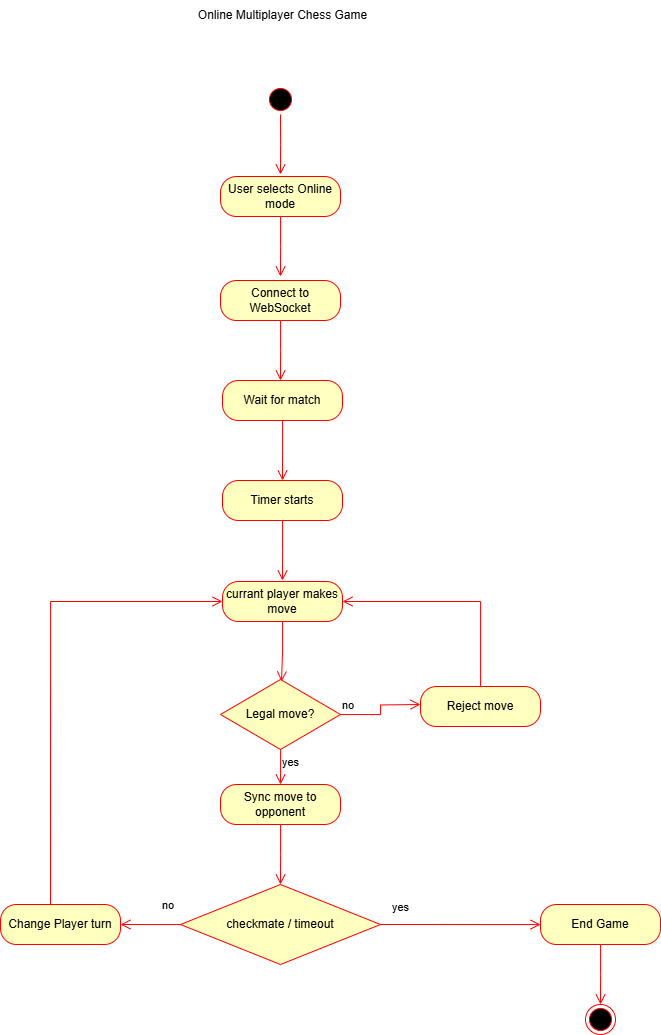

The diagram above was exported from draw.io. Its source (the exported page's mxGraphModel, read from the mxfile embedded in the PNG):
<mxGraphModel dx="1389" dy="811" grid="1" gridSize="10" guides="1" tooltips="1" connect="1" arrows="1" fold="1" page="1" pageScale="1" pageWidth="850" pageHeight="1100" math="0" shadow="0">
  <root>
    <mxCell id="0" />
    <mxCell id="1" parent="0" />
    <mxCell id="ywlugj5ueOvVR4wQWknW-22" value="" style="ellipse;html=1;shape=startState;fillColor=#000000;strokeColor=#ff0000;" vertex="1" parent="1">
      <mxGeometry x="385" y="224" width="30" height="30" as="geometry" />
    </mxCell>
    <mxCell id="ywlugj5ueOvVR4wQWknW-23" value="" style="edgeStyle=orthogonalEdgeStyle;html=1;verticalAlign=bottom;endArrow=open;endSize=8;strokeColor=#ff0000;rounded=0;" edge="1" source="ywlugj5ueOvVR4wQWknW-22" parent="1">
      <mxGeometry relative="1" as="geometry">
        <mxPoint x="400" y="314" as="targetPoint" />
      </mxGeometry>
    </mxCell>
    <mxCell id="ywlugj5ueOvVR4wQWknW-24" value="User selects Online mode" style="rounded=1;whiteSpace=wrap;html=1;arcSize=40;fontColor=#000000;fillColor=#ffffc0;strokeColor=#ff0000;" vertex="1" parent="1">
      <mxGeometry x="340" y="316" width="120" height="40" as="geometry" />
    </mxCell>
    <mxCell id="ywlugj5ueOvVR4wQWknW-25" value="" style="edgeStyle=orthogonalEdgeStyle;html=1;verticalAlign=bottom;endArrow=open;endSize=8;strokeColor=#ff0000;rounded=0;" edge="1" source="ywlugj5ueOvVR4wQWknW-24" parent="1">
      <mxGeometry relative="1" as="geometry">
        <mxPoint x="400" y="416" as="targetPoint" />
      </mxGeometry>
    </mxCell>
    <mxCell id="ywlugj5ueOvVR4wQWknW-26" value="currant player makes move" style="rounded=1;whiteSpace=wrap;html=1;arcSize=40;fontColor=#000000;fillColor=#ffffc0;strokeColor=#ff0000;" vertex="1" parent="1">
      <mxGeometry x="342" y="721" width="120" height="40" as="geometry" />
    </mxCell>
    <mxCell id="ywlugj5ueOvVR4wQWknW-27" value="" style="edgeStyle=orthogonalEdgeStyle;html=1;verticalAlign=bottom;endArrow=open;endSize=8;strokeColor=#ff0000;rounded=0;" edge="1" source="ywlugj5ueOvVR4wQWknW-26" parent="1">
      <mxGeometry relative="1" as="geometry">
        <mxPoint x="401" y="821" as="targetPoint" />
      </mxGeometry>
    </mxCell>
    <mxCell id="ywlugj5ueOvVR4wQWknW-28" value="Legal move?" style="rhombus;whiteSpace=wrap;html=1;fontColor=#000000;fillColor=#ffffc0;strokeColor=#ff0000;" vertex="1" parent="1">
      <mxGeometry x="340" y="819" width="120" height="70" as="geometry" />
    </mxCell>
    <mxCell id="ywlugj5ueOvVR4wQWknW-29" value="no" style="edgeStyle=orthogonalEdgeStyle;html=1;align=left;verticalAlign=bottom;endArrow=open;endSize=8;strokeColor=#ff0000;rounded=0;" edge="1" source="ywlugj5ueOvVR4wQWknW-28" parent="1">
      <mxGeometry x="-1" relative="1" as="geometry">
        <mxPoint x="540" y="844" as="targetPoint" />
      </mxGeometry>
    </mxCell>
    <mxCell id="ywlugj5ueOvVR4wQWknW-30" value="yes" style="edgeStyle=orthogonalEdgeStyle;html=1;align=left;verticalAlign=top;endArrow=open;endSize=8;strokeColor=#ff0000;rounded=0;" edge="1" source="ywlugj5ueOvVR4wQWknW-28" parent="1">
      <mxGeometry x="-1" relative="1" as="geometry">
        <mxPoint x="400" y="924" as="targetPoint" />
      </mxGeometry>
    </mxCell>
    <mxCell id="ywlugj5ueOvVR4wQWknW-31" value="Reject move" style="rounded=1;whiteSpace=wrap;html=1;arcSize=40;fontColor=#000000;fillColor=#ffffc0;strokeColor=#ff0000;" vertex="1" parent="1">
      <mxGeometry x="540" y="826" width="120" height="40" as="geometry" />
    </mxCell>
    <mxCell id="ywlugj5ueOvVR4wQWknW-32" value="" style="edgeStyle=orthogonalEdgeStyle;html=1;verticalAlign=bottom;endArrow=open;endSize=8;strokeColor=#ff0000;rounded=0;entryX=1;entryY=0.5;entryDx=0;entryDy=0;" edge="1" source="ywlugj5ueOvVR4wQWknW-31" parent="1" target="ywlugj5ueOvVR4wQWknW-26">
      <mxGeometry relative="1" as="geometry">
        <mxPoint x="600" y="928" as="targetPoint" />
        <Array as="points">
          <mxPoint x="600" y="741" />
        </Array>
      </mxGeometry>
    </mxCell>
    <mxCell id="ywlugj5ueOvVR4wQWknW-33" value="Sync move to opponent" style="rounded=1;whiteSpace=wrap;html=1;arcSize=40;fontColor=#000000;fillColor=#ffffc0;strokeColor=#ff0000;" vertex="1" parent="1">
      <mxGeometry x="340" y="924" width="120" height="40" as="geometry" />
    </mxCell>
    <mxCell id="ywlugj5ueOvVR4wQWknW-34" value="" style="edgeStyle=orthogonalEdgeStyle;html=1;verticalAlign=bottom;endArrow=open;endSize=8;strokeColor=#ff0000;rounded=0;" edge="1" source="ywlugj5ueOvVR4wQWknW-33" parent="1">
      <mxGeometry relative="1" as="geometry">
        <mxPoint x="400" y="1024" as="targetPoint" />
      </mxGeometry>
    </mxCell>
    <mxCell id="ywlugj5ueOvVR4wQWknW-35" value="Change Player turn" style="rounded=1;whiteSpace=wrap;html=1;arcSize=40;fontColor=#000000;fillColor=#ffffc0;strokeColor=#ff0000;" vertex="1" parent="1">
      <mxGeometry x="120" y="1044" width="120" height="40" as="geometry" />
    </mxCell>
    <mxCell id="ywlugj5ueOvVR4wQWknW-36" value="" style="edgeStyle=orthogonalEdgeStyle;html=1;verticalAlign=bottom;endArrow=open;endSize=8;strokeColor=#ff0000;rounded=0;entryX=0;entryY=0.5;entryDx=0;entryDy=0;" edge="1" parent="1" target="ywlugj5ueOvVR4wQWknW-26">
      <mxGeometry relative="1" as="geometry">
        <mxPoint x="20" y="1024" as="targetPoint" />
        <mxPoint x="170" y="1044" as="sourcePoint" />
        <Array as="points">
          <mxPoint x="170" y="741" />
        </Array>
      </mxGeometry>
    </mxCell>
    <mxCell id="ywlugj5ueOvVR4wQWknW-37" value="checkmate / timeout " style="rhombus;whiteSpace=wrap;html=1;fontColor=#000000;fillColor=#ffffc0;strokeColor=#ff0000;" vertex="1" parent="1">
      <mxGeometry x="300" y="1024" width="200" height="80" as="geometry" />
    </mxCell>
    <mxCell id="ywlugj5ueOvVR4wQWknW-38" value="no" style="edgeStyle=orthogonalEdgeStyle;html=1;align=left;verticalAlign=bottom;endArrow=open;endSize=8;strokeColor=#ff0000;rounded=0;" edge="1" parent="1">
      <mxGeometry x="-1" y="220" relative="1" as="geometry">
        <mxPoint x="660" y="1064" as="targetPoint" />
        <mxPoint x="500" y="1064" as="sourcePoint" />
        <Array as="points">
          <mxPoint x="660" y="1064" />
          <mxPoint x="660" y="1064" />
        </Array>
        <mxPoint x="-220" y="210" as="offset" />
      </mxGeometry>
    </mxCell>
    <mxCell id="ywlugj5ueOvVR4wQWknW-39" value="yes" style="edgeStyle=orthogonalEdgeStyle;html=1;align=left;verticalAlign=top;endArrow=open;endSize=8;strokeColor=#ff0000;rounded=0;entryX=1;entryY=0.5;entryDx=0;entryDy=0;" edge="1" source="ywlugj5ueOvVR4wQWknW-37" parent="1">
      <mxGeometry x="-1" y="-212" relative="1" as="geometry">
        <mxPoint x="240" y="1064" as="targetPoint" />
        <mxPoint x="210" y="182" as="offset" />
      </mxGeometry>
    </mxCell>
    <mxCell id="ywlugj5ueOvVR4wQWknW-40" value="End Game" style="rounded=1;whiteSpace=wrap;html=1;arcSize=40;fontColor=#000000;fillColor=#ffffc0;strokeColor=#ff0000;" vertex="1" parent="1">
      <mxGeometry x="660" y="1044" width="120" height="40" as="geometry" />
    </mxCell>
    <mxCell id="ywlugj5ueOvVR4wQWknW-41" value="" style="edgeStyle=orthogonalEdgeStyle;html=1;verticalAlign=bottom;endArrow=open;endSize=8;strokeColor=#ff0000;rounded=0;" edge="1" source="ywlugj5ueOvVR4wQWknW-40" parent="1">
      <mxGeometry relative="1" as="geometry">
        <mxPoint x="720" y="1144" as="targetPoint" />
      </mxGeometry>
    </mxCell>
    <mxCell id="ywlugj5ueOvVR4wQWknW-42" value="" style="ellipse;html=1;shape=endState;fillColor=#000000;strokeColor=#ff0000;" vertex="1" parent="1">
      <mxGeometry x="705" y="1144" width="30" height="30" as="geometry" />
    </mxCell>
    <mxCell id="ywlugj5ueOvVR4wQWknW-43" value="Online Multiplayer Chess Game" style="text;html=1;align=center;verticalAlign=middle;resizable=0;points=[];autosize=1;strokeColor=none;fillColor=none;" vertex="1" parent="1">
      <mxGeometry x="307" y="140" width="190" height="30" as="geometry" />
    </mxCell>
    <mxCell id="ywlugj5ueOvVR4wQWknW-44" value="Connect to WebSocket" style="rounded=1;whiteSpace=wrap;html=1;arcSize=40;fontColor=#000000;fillColor=#ffffc0;strokeColor=#ff0000;" vertex="1" parent="1">
      <mxGeometry x="340" y="420" width="120" height="40" as="geometry" />
    </mxCell>
    <mxCell id="ywlugj5ueOvVR4wQWknW-45" value="" style="edgeStyle=orthogonalEdgeStyle;html=1;verticalAlign=bottom;endArrow=open;endSize=8;strokeColor=#ff0000;rounded=0;" edge="1" source="ywlugj5ueOvVR4wQWknW-44" parent="1">
      <mxGeometry relative="1" as="geometry">
        <mxPoint x="400" y="520" as="targetPoint" />
      </mxGeometry>
    </mxCell>
    <mxCell id="ywlugj5ueOvVR4wQWknW-46" value="Wait for match" style="rounded=1;whiteSpace=wrap;html=1;arcSize=40;fontColor=#000000;fillColor=#ffffc0;strokeColor=#ff0000;" vertex="1" parent="1">
      <mxGeometry x="342" y="520" width="120" height="40" as="geometry" />
    </mxCell>
    <mxCell id="ywlugj5ueOvVR4wQWknW-47" value="" style="edgeStyle=orthogonalEdgeStyle;html=1;verticalAlign=bottom;endArrow=open;endSize=8;strokeColor=#ff0000;rounded=0;" edge="1" source="ywlugj5ueOvVR4wQWknW-46" parent="1">
      <mxGeometry relative="1" as="geometry">
        <mxPoint x="402" y="620" as="targetPoint" />
      </mxGeometry>
    </mxCell>
    <mxCell id="ywlugj5ueOvVR4wQWknW-48" value="Timer starts" style="rounded=1;whiteSpace=wrap;html=1;arcSize=40;fontColor=#000000;fillColor=#ffffc0;strokeColor=#ff0000;" vertex="1" parent="1">
      <mxGeometry x="342" y="620" width="120" height="40" as="geometry" />
    </mxCell>
    <mxCell id="ywlugj5ueOvVR4wQWknW-49" value="" style="edgeStyle=orthogonalEdgeStyle;html=1;verticalAlign=bottom;endArrow=open;endSize=8;strokeColor=#ff0000;rounded=0;" edge="1" source="ywlugj5ueOvVR4wQWknW-48" parent="1">
      <mxGeometry relative="1" as="geometry">
        <mxPoint x="402" y="720" as="targetPoint" />
      </mxGeometry>
    </mxCell>
  </root>
</mxGraphModel>